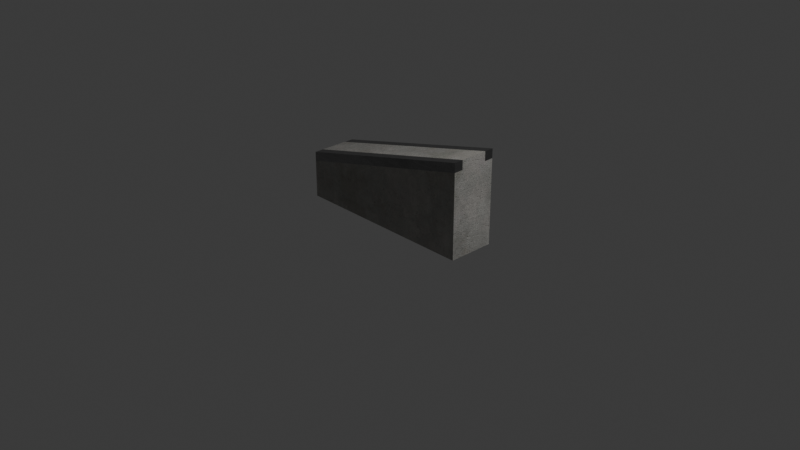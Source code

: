 # Source: Curb_down_2_x_0.5.blend  (saved by Blender 5.2.45; exported with 4.5.12 LTS)
import bpy
from mathutils import Matrix  # noqa: F401  (used for matrix-valued properties, if any)

bpy.ops.wm.read_factory_settings(use_empty=True)
scene = bpy.context.scene
scene.name = 'Scene'

# ---- collections
col_collection = bpy.data.collections.new('Collection'); scene.collection.children.link(col_collection)

# ---- images (referenced by path relative to the original .blend; pixels are not part of the script)
import os
ASSET_DIR = os.environ.get("B2B_ASSET_DIR", "")  # directory of the original .blend (textures are referenced by path, not embedded)
HERE = os.path.dirname(os.path.abspath(__file__))  # packed textures are extracted next to this script under _unpacked/

def load_image(name, relpath, width, height, colorspace="sRGB"):
    """Load a texture the original file referenced (path relative to the .blend, or extracted next to this script)."""
    p = next((c for c in (os.path.join(HERE, relpath), os.path.join(ASSET_DIR, relpath)) if relpath and os.path.exists(c)), "")
    if p:
        img = bpy.data.images.load(p, check_existing=True)
        img.name = name
    else:  # same state as the original file: an image datablock whose file is absent (Cycles renders it pink)
        img = bpy.data.images.new(name, width, height)
        img.source = "FILE"
        img.filepath = "//" + (relpath or name)
    img.colorspace_settings.name = colorspace
    return img
img_betonbasecolor_jpg = load_image('betonbasecolor.jpg', '_unpacked/betonbasecolor.297c9c9d.jpg', 2048, 2048, 'sRGB')
img_betonroughness_jpg = load_image('betonroughness.jpg', '_unpacked/betonroughness.c0554668.jpg', 2048, 2048, 'Non-Color')
img_betonheight_jpg = load_image('betonheight.jpg', '_unpacked/betonheight.f189158e.jpg', 2048, 2048, 'Non-Color')
img_betonnormal_jpg = load_image('betonnormal.jpg', '_unpacked/betonnormal.05b7e910.jpg', 2048, 2048, 'Non-Color')
img_betonambientocclusion_jpg = load_image('betonambientocclusion.jpg', '_unpacked/betonambientocclusion.1530d23e.jpg', 2048, 2048, 'Non-Color')
img_brushed02_height_tif = load_image('brushed02_height.tif', '_unpacked/brushed02_height.308921a3.tif', 2048, 2048, 'Non-Color')
img_brushed02_diffuse_jpg = load_image('brushed02_diffuse.jpg', '_unpacked/brushed02_diffuse.d2873009.jpg', 2048, 2048, 'sRGB')
img_brushed02_metallic_jpg = load_image('brushed02_metallic.jpg', '_unpacked/brushed02_metallic.93c7a372.jpg', 2048, 2048, 'Non-Color')
img_brushed02_specular_jpg = load_image('brushed02_specular.jpg', '_unpacked/brushed02_specular.c6540cd5.jpg', 2048, 2048, 'Non-Color')
img_brushed02_glossiness_jpg = load_image('brushed02_glossiness.jpg', '_unpacked/brushed02_glossiness.5550dac7.jpg', 2048, 2048, 'Non-Color')
img_brushed02_normal_opengl_jpg = load_image('brushed02_normal_opengl.jpg', '_unpacked/brushed02_normal_opengl.9d5ed27e.jpg', 2048, 2048, 'Non-Color')

# ---- materials (node trees are filled in below, after node groups)
mat_concrete = bpy.data.materials.new('Concrete')
mat_concrete.displacement_method = 'BOTH'
mat_concrete.use_backface_culling_lightprobe_volume = False
mat_concrete.diffuse_color = (0.0, 0.0, 0.0, 1.0)
mat_concrete.roughness = 0.5528
mat_concrete.specular_intensity = 1.0
mat_concrete.metallic = 1.0
mat_brushed_used_metal_silver = bpy.data.materials.new('Brushed used metal silver')
mat_brushed_used_metal_silver.displacement_method = 'BOTH'
mat_brushed_used_metal_silver.use_backface_culling_lightprobe_volume = False

# ---- material node trees
mat_concrete.use_nodes = True; mat_concrete.node_tree.nodes.clear()
_N = mat_concrete.node_tree.nodes; _L = mat_concrete.node_tree.links
n0 = _N.new('NodeFrame'); n0.name = 'Frame'; n0.location = (-1522, 344)
n0.label = 'Mapping'
n0.width = 400
n1 = _N.new('NodeFrame'); n1.name = 'Frame.001'; n1.location = (-947, 358)
n1.label = 'Textures'
n1.width = 433
n2 = _N.new('ShaderNodeOutputMaterial'); n2.name = 'Material Output'; n2.location = (573, 310)
n3 = _N.new('ShaderNodeDisplacement'); n3.name = 'Displacement'; n3.location = (58, -467)
n3.inputs[2].default_value = 0.04
n4 = _N.new('ShaderNodeMapping'); n4.name = 'Mapping'; n4.location = (230, -36)
n5 = _N.new('ShaderNodeTexCoord'); n5.name = 'Texture Coordinate'; n5.location = (30, -36)
n6 = _N.new('ShaderNodeMix'); n6.name = 'Mix'; n6.location = (-176, 276)
n6.data_type = 'RGBA'
n6.blend_type = 'MULTIPLY'
n6.inputs[7].default_value = (0.02629, 0.02629, 0.02629, 1.0)
n7 = _N.new('ShaderNodeHueSaturation'); n7.name = 'Hue Saturation Value'; n7.location = (-519, 255)
n8 = _N.new('ShaderNodeNormalMap'); n8.name = 'Normal Map'; n8.location = (-475, -248)
n8.inputs[0].default_value = 3.0
n9 = _N.new('ShaderNodeGamma'); n9.name = 'Gamma'; n9.location = (-402, -1)
n9.inputs[1].default_value = 1.2
n10 = _N.new('ShaderNodeGamma'); n10.name = 'Gamma.001'; n10.location = (-198, -666)
n10.inputs[1].default_value = 2.0
n11 = _N.new('NodeReroute'); n11.name = 'Reroute'; n11.location = (35, -426)
n11.width = 10
n11.socket_idname = 'NodeSocketVector'
n12 = _N.new('ShaderNodeTexImage'); n12.name = 'Image Texture.001'; n12.location = (85, -36)
n12.label = 'Base Color'
n12.width = 317
n12.image = img_betonbasecolor_jpg
n13 = _N.new('ShaderNodeTexImage'); n13.name = 'Image Texture.002'; n13.location = (85, -316)
n13.label = 'Roughness'
n13.width = 317
n13.image = img_betonroughness_jpg
n14 = _N.new('ShaderNodeTexImage'); n14.name = 'Image Texture'; n14.location = (-864, -539)
n14.width = 328
n14.image = img_betonheight_jpg
n15 = _N.new('ShaderNodeTexImage'); n15.name = 'Image Texture.003'; n15.location = (85, -596)
n15.label = 'Normal'
n15.width = 317
n15.image = img_betonnormal_jpg
n16 = _N.new('ShaderNodeTexImage'); n16.name = 'Image Texture.004'; n16.location = (-864, -864)
n16.width = 349
n16.image = img_betonambientocclusion_jpg
n17 = _N.new('ShaderNodeBsdfPrincipled'); n17.name = 'Principled BSDF'; n17.location = (49, 89)
n17.distribution = 'GGX'
n17.subsurface_method = 'RANDOM_WALK_SKIN'
n17.inputs[3].default_value = 1.45
n17.inputs[13].default_value = 1.0
n17.inputs[27].default_value = (0.0, 0.0, 0.0, 1.0)
n18 = _N.new('ShaderNodeInvert'); n18.name = 'Invert Color'; n18.location = (-426, -801)
n4.parent = n0
n5.parent = n0
n11.parent = n1
n12.parent = n1
n13.parent = n1
n15.parent = n1
_L.new(n17.outputs[0], n2.inputs[0])
_L.new(n9.outputs[0], n17.inputs[2])
_L.new(n15.outputs[0], n8.inputs[1])
_L.new(n8.outputs[0], n17.inputs[5])
_L.new(n11.outputs[0], n12.inputs[0])
_L.new(n11.outputs[0], n13.inputs[0])
_L.new(n11.outputs[0], n15.inputs[0])
_L.new(n4.outputs[0], n11.inputs[0])
_L.new(n5.outputs[2], n4.inputs[0])
_L.new(n12.outputs[0], n7.inputs[4])
_L.new(n13.outputs[0], n9.inputs[0])
_L.new(n11.outputs[0], n14.inputs[0])
_L.new(n14.outputs[0], n3.inputs[0])
_L.new(n11.outputs[0], n16.inputs[0])
_L.new(n7.outputs[0], n6.inputs[6])
_L.new(n6.outputs[2], n17.inputs[0])
_L.new(n18.outputs[0], n10.inputs[0])
_L.new(n10.outputs[0], n6.inputs[0])
_L.new(n16.outputs[0], n18.inputs[1])
n2.is_active_output = True
mat_brushed_used_metal_silver.use_nodes = True; mat_brushed_used_metal_silver.node_tree.nodes.clear()
_N = mat_brushed_used_metal_silver.node_tree.nodes; _L = mat_brushed_used_metal_silver.node_tree.links
n0 = _N.new('ShaderNodeBsdfPrincipled'); n0.name = 'Principled BSDF'; n0.location = (10, 300)
n1 = _N.new('ShaderNodeOutputMaterial'); n1.name = 'Material Output'; n1.location = (300, 300)
n2 = _N.new('ShaderNodeTexImage'); n2.name = 'Image Texture'; n2.location = (85, -1156)
n2.label = 'Displacement'
n2.image = img_brushed02_height_tif
n3 = _N.new('ShaderNodeDisplacement'); n3.name = 'Displacement'; n3.location = (110, -400)
n3.inputs[2].default_value = 0.008
n4 = _N.new('ShaderNodeTexImage'); n4.name = 'Image Texture.001'; n4.location = (85, -36)
n4.label = 'Base Color'
n4.image = img_brushed02_diffuse_jpg
n5 = _N.new('ShaderNodeTexImage'); n5.name = 'Image Texture.002'; n5.location = (85, -316)
n5.label = 'Metallic'
n5.image = img_brushed02_metallic_jpg
n6 = _N.new('ShaderNodeTexImage'); n6.name = 'Image Texture.003'; n6.location = (85, -596)
n6.label = 'Specular IOR Level'
n6.image = img_brushed02_specular_jpg
n7 = _N.new('ShaderNodeTexImage'); n7.name = 'Image Texture.004'; n7.location = (85, -876)
n7.label = 'Roughness'
n7.image = img_brushed02_glossiness_jpg
n8 = _N.new('ShaderNodeInvert'); n8.name = 'Invert Color'; n8.location = (-240, -340)
n9 = _N.new('ShaderNodeTexImage'); n9.name = 'Image Texture.005'; n9.location = (85, -1436)
n9.label = 'Normal'
n9.image = img_brushed02_normal_opengl_jpg
n10 = _N.new('ShaderNodeNormalMap'); n10.name = 'Normal Map'; n10.location = (-240, -900)
n11 = _N.new('ShaderNodeMapping'); n11.name = 'Mapping'; n11.location = (230, -36)
n12 = _N.new('NodeReroute'); n12.name = 'Reroute'; n12.location = (35, -827)
n12.width = 10
n12.socket_idname = 'NodeSocketVector'
n13 = _N.new('ShaderNodeTexCoord'); n13.name = 'Texture Coordinate'; n13.location = (30, -36)
n14 = _N.new('NodeFrame'); n14.name = 'Frame'; n14.location = (-1270, 336)
n14.label = 'Mapping'
n14.width = 400
n15 = _N.new('NodeFrame'); n15.name = 'Frame.001'; n15.location = (-625, 536)
n15.label = 'Textures'
n15.width = 355
n2.parent = n15
n4.parent = n15
n5.parent = n15
n6.parent = n15
n7.parent = n15
n9.parent = n15
n11.parent = n14
n12.parent = n15
n13.parent = n14
_L.new(n0.outputs[0], n1.inputs[0])
_L.new(n2.outputs[0], n3.inputs[0])
_L.new(n4.outputs[0], n0.inputs[0])
_L.new(n5.outputs[0], n0.inputs[1])
_L.new(n6.outputs[0], n0.inputs[13])
_L.new(n7.outputs[0], n8.inputs[1])
_L.new(n8.outputs[0], n0.inputs[2])
_L.new(n9.outputs[0], n10.inputs[1])
_L.new(n10.outputs[0], n0.inputs[5])
_L.new(n12.outputs[0], n4.inputs[0])
_L.new(n12.outputs[0], n5.inputs[0])
_L.new(n12.outputs[0], n6.inputs[0])
_L.new(n12.outputs[0], n7.inputs[0])
_L.new(n12.outputs[0], n2.inputs[0])
_L.new(n12.outputs[0], n9.inputs[0])
_L.new(n11.outputs[0], n12.inputs[0])
_L.new(n13.outputs[2], n11.inputs[0])
n1.is_active_output = True

# ---- world
world_world = bpy.data.worlds.new('World'); scene.world = world_world
world_world.use_nodes = True; world_world.node_tree.nodes.clear()
_N = world_world.node_tree.nodes; _L = world_world.node_tree.links
n0 = _N.new('ShaderNodeOutputWorld'); n0.name = 'World Output'; n0.location = (200, 100)
n1 = _N.new('ShaderNodeBackground'); n1.name = 'Background'; n1.location = (-200, 100)
n1.inputs[0].default_value = (0.05088, 0.05088, 0.05088, 1.0)
_L.new(n1.outputs[0], n0.inputs[0])
n0.is_active_output = True
world_world.color = (0.05088, 0.05088, 0.05088)
world_world.sun_shadow_jitter_overblur = 0.0

# ---- cameras
cam_camera = bpy.data.cameras.new('Camera')
cam_camera.clip_end = 100.0
cam_camera.ortho_scale = 7.314

# ---- lights
light_light = bpy.data.lights.new('Light', 'POINT')
light_light.energy = 1000.0
light_light.shadow_soft_size = 0.1

# ---- meshes
me_cube = bpy.data.meshes.new('Cube')
me_cube.from_pydata([(1.0, 0.25, 0.0), (1.0, -0.25, 0.0), (-1.0, 0.25, 0.5), (-1.0, 0.25, 0.0), (-1.0, -0.25, 0.5), (-1.0, -0.25, 0.0), (1.0, 0.25, 1.0), (1.0, -0.25, 1.0), (-1.0, -0.15, 0.0), (1.0, -0.15, 0.0), (-1.0, -0.15, 0.5), (1.0, -0.15, 1.0), (-1.0, 0.15, 0.5), (-1.0, 0.15, 0.0), (1.0, 0.15, 0.0), (1.0, 0.15, 1.0), (-1.0, -0.25, 0.4), (-1.0, 0.25, 0.4), (1.0, 0.25, 0.9), (1.0, -0.25, 0.9), (1.0, -0.15, 0.9), (-1.0, -0.15, 0.4), (1.0, 0.15, 0.9), (-1.0, 0.15, 0.4)], [], [(17, 2, 6, 18), (23, 12, 2, 17), (16, 19, 7, 4), (16, 5, 1, 19), (20, 19, 1, 9), (22, 20, 9, 14), (17, 18, 0, 3), (16, 4, 10, 21), (13, 14, 9, 8), (12, 10, 11, 15), (2, 12, 15, 6), (18, 22, 14, 0), (21, 10, 12, 23), (3, 0, 14, 13), (8, 21, 23, 13), (6, 15, 22, 18), (5, 16, 21, 8), (15, 11, 20, 22), (11, 7, 19, 20), (8, 9, 1, 5), (13, 23, 17, 3), (10, 4, 7, 11)])
me_cube.polygons.foreach_set('material_index', [1, 1, 1, 0, 0, 0, 0, 1, 0, 0, 1, 0, 0, 0, 0, 1, 0, 0, 1, 0, 0, 1])
_uv = me_cube.uv_layers.new(name='UVMap')
_uv.uv.foreach_set('vector', [0.1333, -5.828e-09, 0.1667, -7.285e-09, 0.3333, 0.6667, 0.3, 0.6667, 0.3, 0.8, 0.3333, 0.8, 0.3333, 0.8333, 0.3, 0.8333, 1.0, 0.2, 0.3333, 0.03333, 0.3333, 1.06e-08, 1.0, 0.1667, 1.0, 0.2, 1.0, 0.3333, 0.3333, 0.3333, 0.3333, 0.03333, 0.03333, 0.9667, 0.0, 0.9667, 0.0, 0.6667, 0.03333, 0.6667, 0.1333, 0.9667, 0.03333, 0.9667, 0.03333, 0.6667, 0.1333, 0.6667, 0.1333, -5.828e-09, 0.3, 0.6667, 2.45e-08, 0.6667, -4.636e-09, 2.027e-16, 0.3, 0.6667, 0.3333, 0.6667, 0.3333, 0.7, 0.3, 0.7, 0.3333, 0.3667, 1.0, 0.3667, 1.0, 0.4667, 0.3333, 0.4667, 1.0, 0.5333, 1.0, 0.6333, 0.3333, 0.6333, 0.3333, 0.5333, 1.0, 0.5, 1.0, 0.5333, 0.3333, 0.5333, 0.3333, 0.5, 0.1667, 0.9667, 0.1333, 0.9667, 0.1333, 0.6667, 0.1667, 0.6667, 0.3, 0.7, 0.3333, 0.7, 0.3333, 0.8, 0.3, 0.8, 0.3333, 0.3333, 1.0, 0.3333, 1.0, 0.3667, 0.3333, 0.3667, 0.1667, 0.7, 0.3, 0.7, 0.3, 0.8, 0.1667, 0.8, 0.1667, 1.0, 0.1333, 1.0, 0.1333, 0.9667, 0.1667, 0.9667, 0.1667, 0.6667, 0.3, 0.6667, 0.3, 0.7, 0.1667, 0.7, 0.1333, 1.0, 0.03333, 1.0, 0.03333, 0.9667, 0.1333, 0.9667, 0.03333, 1.0, 0.0, 1.0, 0.0, 0.9667, 0.03333, 0.9667, 0.3333, 0.4667, 1.0, 0.4667, 1.0, 0.5, 0.3333, 0.5, 0.1667, 0.8, 0.3, 0.8, 0.3, 0.8333, 0.1667, 0.8333, 1.0, 0.6333, 1.0, 0.6667, 0.3333, 0.6667, 0.3333, 0.6333])
me_cube.materials.append(mat_concrete)
me_cube.materials.append(mat_brushed_used_metal_silver)
me_cube.use_mirror_vertex_groups = False
me_cube.auto_texspace = False
me_cube.update()
me_plane_002 = bpy.data.meshes.new('Plane.002')
me_plane_002.from_pydata([(-1.0, -0.25, 0.0), (1.0, -0.25, 0.0), (-1.0, 0.25, 0.0), (1.0, 0.25, 0.0)], [], [(0, 1, 3, 2)])
_uv = me_plane_002.uv_layers.new(name='UVMap')
_uv.uv.foreach_set('vector', [0.0, 0.0, 1.0, 0.0, 1.0, 1.0, 0.0, 1.0])
me_plane_002.update()

# ---- objects
ob_cube = bpy.data.objects.new('Cube', me_cube)
ob_light = bpy.data.objects.new('Light', light_light)
ob_camera = bpy.data.objects.new('Camera', cam_camera)
ob_plane = bpy.data.objects.new('Plane', me_plane_002)

# ---- transforms, parenting, visibility, modifiers, constraints
ob_cube.location = (0.0, 0.0, 0.0)
ob_cube.lock_rotations_4d = False
ob_cube.empty_display_type = 'ARROWS'
ob_cube.lineart.crease_threshold = 0.0
ob_light.location = (4.076, 1.005, 5.904)
ob_light.rotation_euler = (0.6503, 0.05522, 1.866)
ob_light.lock_rotations_4d = False
ob_light.empty_display_type = 'ARROWS'
ob_light.color = (0.0, 0.0, 0.0, 0.0)
ob_light.lineart.crease_threshold = 0.0
ob_camera.location = (7.359, -6.926, 4.958)
ob_camera.rotation_euler = (1.109, 0.0, 0.8149)
ob_camera.lock_rotations_4d = False
ob_camera.empty_display_type = 'ARROWS'
ob_camera.color = (0.0, 0.0, 0.0, 0.0)
ob_camera.display_type = 'WIRE'
ob_camera.lineart.crease_threshold = 0.0
ob_plane.location = (0.0, 0.0, 0.0)

# ---- collection membership
col_collection.objects.link(ob_cube)
col_collection.objects.link(ob_light)
col_collection.objects.link(ob_camera)
col_collection.objects.link(ob_plane)

# ---- scene / render settings (as saved in the file)
scene.camera = ob_camera
scene.frame_start = 1; scene.frame_end = 250; scene.frame_set(1)
scene.render.engine = 'BLENDER_EEVEE_NEXT'
scene.render.bake_bias = 0.0
scene.render.bake_samples = 0
scene.eevee.fast_gi_thickness_far = 0.0
bpy.context.view_layer.update()
